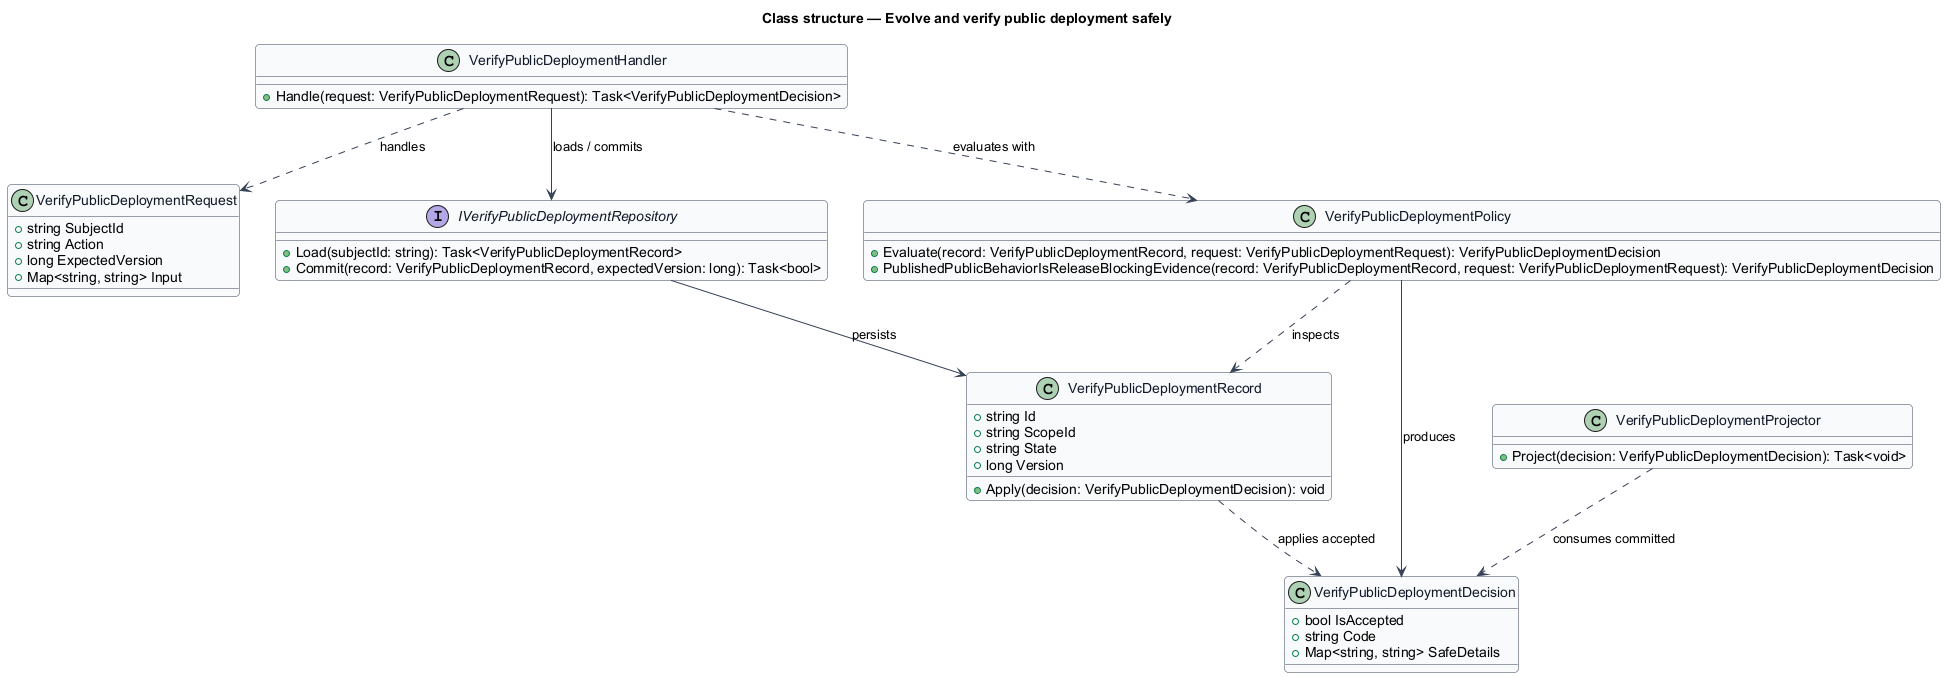

The diagram above was rendered by PlantUML. Its source (embedded in the PNG):
@startuml
skinparam backgroundColor #FFFFFF
skinparam shadowing false
skinparam roundcorner 8
skinparam defaultFontName Arial
skinparam ArrowColor #344054
skinparam class {
  BorderColor #344054
  FontColor #101828
  BackgroundColor #F9FAFB
}
title Class structure — Evolve and verify public deployment safely

class VerifyPublicDeploymentRequest {
  +string SubjectId
  +string Action
  +long ExpectedVersion
  +Map<string, string> Input
}

class VerifyPublicDeploymentDecision {
  +bool IsAccepted
  +string Code
  +Map<string, string> SafeDetails
}

class VerifyPublicDeploymentRecord {
  +string Id
  +string ScopeId
  +string State
  +long Version
  +Apply(decision: VerifyPublicDeploymentDecision): void
}

interface IVerifyPublicDeploymentRepository {
  +Load(subjectId: string): Task<VerifyPublicDeploymentRecord>
  +Commit(record: VerifyPublicDeploymentRecord, expectedVersion: long): Task<bool>
}

class VerifyPublicDeploymentPolicy {
  +Evaluate(record: VerifyPublicDeploymentRecord, request: VerifyPublicDeploymentRequest): VerifyPublicDeploymentDecision
  +PublishedPublicBehaviorIsReleaseBlockingEvidence(record: VerifyPublicDeploymentRecord, request: VerifyPublicDeploymentRequest): VerifyPublicDeploymentDecision
}

class VerifyPublicDeploymentHandler {
  +Handle(request: VerifyPublicDeploymentRequest): Task<VerifyPublicDeploymentDecision>
}

class VerifyPublicDeploymentProjector {
  +Project(decision: VerifyPublicDeploymentDecision): Task<void>
}

VerifyPublicDeploymentHandler ..> VerifyPublicDeploymentRequest : handles
VerifyPublicDeploymentHandler ..> VerifyPublicDeploymentPolicy : evaluates with
VerifyPublicDeploymentHandler --> IVerifyPublicDeploymentRepository : loads / commits
IVerifyPublicDeploymentRepository --> VerifyPublicDeploymentRecord : persists
VerifyPublicDeploymentPolicy ..> VerifyPublicDeploymentRecord : inspects
VerifyPublicDeploymentPolicy --> VerifyPublicDeploymentDecision : produces
VerifyPublicDeploymentRecord ..> VerifyPublicDeploymentDecision : applies accepted
VerifyPublicDeploymentProjector ..> VerifyPublicDeploymentDecision : consumes committed
@enduml